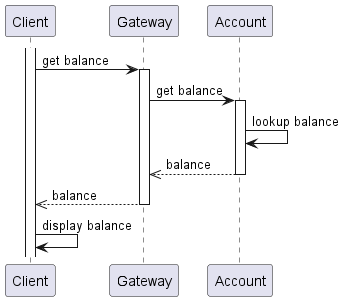

The diagram above was rendered by PlantUML. Its source (embedded in the PNG):
@startuml

skinparam classAttributeIconSize 0

participant "Client" as cln1
participant "Gateway" as gtw1
participant "Account" as acc1

activate cln1
cln1 -> gtw1 : get balance
activate gtw1
gtw1 -> acc1 : get balance
activate acc1
acc1 -> acc1 : lookup balance
acc1 -->> gtw1 : balance
deactivate acc1
gtw1 -->> cln1 : balance
deactivate gtw1
cln1 -> cln1 : display balance

@enduml